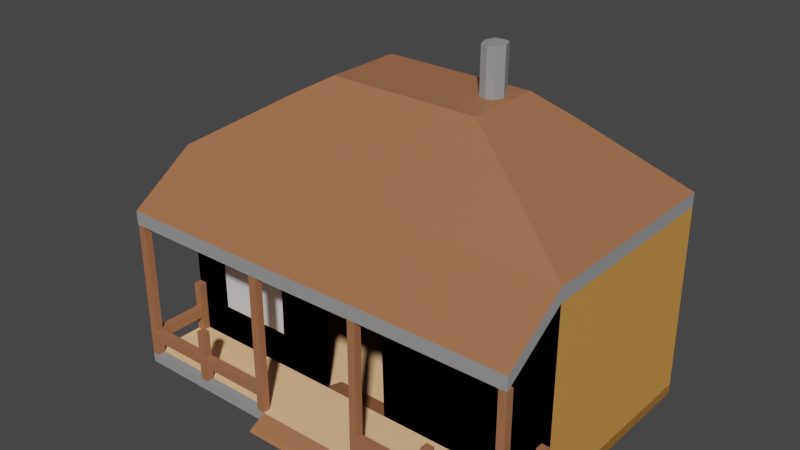 # Source: House1.blend  (saved by Blender 2.82.7; exported with 4.5.12 LTS)
import bpy
from mathutils import Matrix  # noqa: F401  (used for matrix-valued properties, if any)

bpy.ops.wm.read_factory_settings(use_empty=True)
scene = bpy.context.scene
scene.name = 'Scene'

# ---- collections
col_collection = bpy.data.collections.new('Collection'); scene.collection.children.link(col_collection)

# ---- materials (node trees are filled in below, after node groups)
mat_material_001 = bpy.data.materials.new('Material.001')
mat_material_001.use_transparent_shadow = False
mat_material_001.diffuse_color = (0.3185, 0.3185, 0.3185, 1.0)
mat_material_002 = bpy.data.materials.new('Material.002')
mat_material_002.use_transparent_shadow = False
mat_material_002.diffuse_color = (0.6584, 0.4005, 0.2823, 1.0)
mat_material_003 = bpy.data.materials.new('Material.003')
mat_material_003.use_transparent_shadow = False
mat_material_003.diffuse_color = (0.3185, 0.3185, 0.3185, 1.0)
mat_material_004 = bpy.data.materials.new('Material.004')
mat_material_004.use_transparent_shadow = False
mat_material_004.diffuse_color = (1.0, 0.6038, 0.3185, 1.0)
mat_material_005 = bpy.data.materials.new('Material.005')
mat_material_005.use_transparent_shadow = False
mat_material_005.diffuse_color = (0.3663, 0.15, 0.07227, 1.0)
mat_material_006 = bpy.data.materials.new('Material.006')
mat_material_006.diffuse_color = (1.0, 1.0, 1.0, 0.3143)

# ---- material node trees
mat_material_001.use_nodes = True; mat_material_001.node_tree.nodes.clear()
_N = mat_material_001.node_tree.nodes; _L = mat_material_001.node_tree.links
n0 = _N.new('ShaderNodeOutputMaterial'); n0.name = 'Material Output'; n0.location = (300, 300)
n1 = _N.new('ShaderNodeBsdfPrincipled'); n1.name = 'Principled BSDF'; n1.location = (10, 300)
n1.distribution = 'GGX'
n1.subsurface_method = 'BURLEY'
n1.inputs[0].default_value = (0.3185, 0.3185, 0.3185, 1.0)
n1.inputs[3].default_value = 1.45
n1.inputs[27].default_value = (0.0, 0.0, 0.0, 1.0)
n1.inputs[28].default_value = 1.0
_L.new(n1.outputs[0], n0.inputs[0])
n0.is_active_output = True
mat_material_002.use_nodes = True; mat_material_002.node_tree.nodes.clear()
_N = mat_material_002.node_tree.nodes; _L = mat_material_002.node_tree.links
n0 = _N.new('ShaderNodeOutputMaterial'); n0.name = 'Material Output'; n0.location = (300, 300)
n1 = _N.new('ShaderNodeBsdfPrincipled'); n1.name = 'Principled BSDF'; n1.location = (10, 300)
n1.distribution = 'GGX'
n1.subsurface_method = 'BURLEY'
n1.inputs[0].default_value = (0.6584, 0.3095, 0.06663, 1.0)
n1.inputs[3].default_value = 1.45
n1.inputs[27].default_value = (0.0, 0.0, 0.0, 1.0)
n1.inputs[28].default_value = 1.0
_L.new(n1.outputs[0], n0.inputs[0])
n0.is_active_output = True
mat_material_003.use_nodes = True; mat_material_003.node_tree.nodes.clear()
_N = mat_material_003.node_tree.nodes; _L = mat_material_003.node_tree.links
n0 = _N.new('ShaderNodeOutputMaterial'); n0.name = 'Material Output'; n0.location = (300, 300)
n1 = _N.new('ShaderNodeBsdfPrincipled'); n1.name = 'Principled BSDF'; n1.location = (10, 300)
n1.distribution = 'GGX'
n1.subsurface_method = 'BURLEY'
n1.inputs[0].default_value = (0.3185, 0.3185, 0.3185, 1.0)
n1.inputs[3].default_value = 1.45
n1.inputs[27].default_value = (0.0, 0.0, 0.0, 1.0)
n1.inputs[28].default_value = 1.0
_L.new(n1.outputs[0], n0.inputs[0])
n0.is_active_output = True
mat_material_004.use_nodes = True; mat_material_004.node_tree.nodes.clear()
_N = mat_material_004.node_tree.nodes; _L = mat_material_004.node_tree.links
n0 = _N.new('ShaderNodeOutputMaterial'); n0.name = 'Material Output'; n0.location = (300, 300)
n1 = _N.new('ShaderNodeBsdfPrincipled'); n1.name = 'Principled BSDF'; n1.location = (10, 300)
n1.distribution = 'GGX'
n1.subsurface_method = 'BURLEY'
n1.inputs[0].default_value = (1.0, 0.6038, 0.3185, 1.0)
n1.inputs[3].default_value = 1.45
n1.inputs[27].default_value = (0.0, 0.0, 0.0, 1.0)
n1.inputs[28].default_value = 1.0
_L.new(n1.outputs[0], n0.inputs[0])
n0.is_active_output = True
mat_material_005.use_nodes = True; mat_material_005.node_tree.nodes.clear()
_N = mat_material_005.node_tree.nodes; _L = mat_material_005.node_tree.links
n0 = _N.new('ShaderNodeOutputMaterial'); n0.name = 'Material Output'; n0.location = (300, 300)
n1 = _N.new('ShaderNodeBsdfPrincipled'); n1.name = 'Principled BSDF'; n1.location = (10, 300)
n1.distribution = 'GGX'
n1.subsurface_method = 'BURLEY'
n1.inputs[0].default_value = (0.3663, 0.15, 0.07227, 1.0)
n1.inputs[3].default_value = 1.45
n1.inputs[27].default_value = (0.0, 0.0, 0.0, 1.0)
n1.inputs[28].default_value = 1.0
_L.new(n1.outputs[0], n0.inputs[0])
n0.is_active_output = True
mat_material_006.use_nodes = True; mat_material_006.node_tree.nodes.clear()
_N = mat_material_006.node_tree.nodes; _L = mat_material_006.node_tree.links
n0 = _N.new('ShaderNodeBsdfPrincipled'); n0.name = 'Principled BSDF'; n0.location = (-208, 227)
n0.distribution = 'GGX'
n0.subsurface_method = 'BURLEY'
n0.inputs[3].default_value = 1.45
n0.inputs[27].default_value = (0.0, 0.0, 0.0, 1.0)
n0.inputs[28].default_value = 1.0
n1 = _N.new('ShaderNodeBsdfTranslucent'); n1.name = 'Translucent BSDF'; n1.location = (148, 0)
n2 = _N.new('ShaderNodeMixShader'); n2.name = 'Mix Shader'; n2.location = (366, 104)
n2.inputs[0].default_value = 0.075
n3 = _N.new('ShaderNodeOutputMaterial'); n3.name = 'Material Output'; n3.location = (489, 263)
_L.new(n1.outputs[0], n2.inputs[2])
_L.new(n0.outputs[0], n2.inputs[1])
_L.new(n2.outputs[0], n3.inputs[0])
n3.is_active_output = True

# ---- world
world_world = bpy.data.worlds.new('World'); scene.world = world_world
world_world.use_nodes = True; world_world.node_tree.nodes.clear()
_N = world_world.node_tree.nodes; _L = world_world.node_tree.links
n0 = _N.new('ShaderNodeOutputWorld'); n0.name = 'World Output'; n0.location = (300, 300)
n1 = _N.new('ShaderNodeBackground'); n1.name = 'Background'; n1.location = (10, 300)
n1.inputs[0].default_value = (0.05088, 0.05088, 0.05088, 1.0)
_L.new(n1.outputs[0], n0.inputs[0])
n0.is_active_output = True
world_world.color = (0.05088, 0.05088, 0.05088)
world_world.use_sun_shadow = False
world_world.sun_shadow_jitter_overblur = 0.0

# ---- meshes
me_cube_003 = bpy.data.meshes.new('Cube.003')
me_cube_003.from_pydata([(-2.172, -0.1043, -0.4537), (-2.172, -0.1043, 1.546), (-2.172, 1.896, -0.4537), (-2.172, 1.896, 1.546), (1.778, -0.1043, -0.4537), (1.776, -0.1043, 1.549), (1.786, 1.897, -0.4555), (1.778, 1.896, 1.546), (-0.6975, 1.896, -0.4537), (-0.6975, 1.896, 1.546), (-0.5902, -0.1043, -0.4537), (-0.6975, -0.1043, 1.546), (-2.172, -0.1043, 0.7713), (-2.172, 1.896, 0.7713), (1.778, 1.896, 0.7713), (1.778, -0.1043, 0.7713), (-0.5006, -0.1043, 0.7713), (0.3025, 1.896, 1.546), (0.1894, -0.1043, -0.4537), (0.3112, 1.897, -0.4555), (0.3025, -0.1043, 1.547), (0.1005, -0.1043, 0.7713), (-2.172, 1.896, -0.3537), (1.786, 1.897, -0.3555), (1.778, -0.1043, -0.3537), (-0.5249, -0.1043, -0.3537), (-0.6975, 1.896, -0.3537), (-2.172, -0.1043, -0.3537), (0.3112, 1.897, -0.3555), (0.1303, -0.1043, -0.3537), (1.778, -0.7293, -0.3537), (1.778, -0.7293, -0.4537), (0.3025, -0.7293, -0.4537), (-2.172, -0.7293, -0.4537), (-0.6975, -0.7293, -0.4537), (-0.6975, -0.7293, -0.3537), (0.3025, -0.7293, -0.3537), (-2.172, -0.7293, -0.3537), (-2.172, -0.4293, -0.3537), (-1.422, -0.1043, -0.3537), (-1.422, -0.7293, -0.3537), (-0.6975, -0.4293, -0.3537), (1.028, -0.1043, -0.3537), (1.028, -0.7293, -0.3537), (0.3025, -0.4293, -0.3537), (1.778, -0.4293, -0.3537), (0.3775, -0.7293, 0.9969), (-0.6975, -0.8793, -0.4287), (-0.6975, -0.9043, -0.4537), (0.3025, -0.9043, -0.4537), (0.3025, -0.8793, -0.4287), (0.3775, -0.7293, -0.3537), (1.778, -0.1793, -0.3537), (1.703, -0.1043, -0.3537), (1.703, -0.7293, -0.3537), (0.3025, -0.6543, -0.3537), (1.778, -0.6543, -0.3537), (1.028, -0.6543, -0.3537), (0.3025, -0.7293, 0.9969), (1.103, -0.6543, -0.3537), (1.103, -0.7293, -0.3537), (1.703, -0.1793, -0.3537), (1.703, -0.6543, -0.3537), (0.3775, -0.6543, -0.3537), (1.778, -0.1793, 0.15), (1.778, -0.1043, 0.15), (1.103, -0.7293, 0.1488), (1.028, -0.7293, 0.1488), (1.028, -0.6543, 0.1488), (1.703, -0.1043, 0.15), (1.778, -0.7293, 0.9983), (1.703, -0.7293, 0.9983), (0.3025, -0.6543, 0.9969), (1.778, -0.6543, 0.9983), (1.103, -0.6543, 0.1488), (1.703, -0.1793, 0.15), (1.703, -0.6543, 0.9983), (0.3775, -0.6543, 0.9969), (0.3025, -0.7293, -0.1008), (0.3025, -0.6543, -0.1008), (0.3775, -0.7293, -0.1008), (0.3775, -0.6543, -0.1008), (0.3025, -0.6543, -0.2003), (0.3025, -0.7293, -0.2003), (0.3775, -0.7293, -0.2003), (0.3775, -0.6543, -0.2003), (1.103, -0.7293, -0.09997), (1.028, -0.7293, -0.09997), (1.103, -0.6543, -0.09997), (1.028, -0.6543, -0.09997), (1.028, -0.7293, -0.1998), (1.103, -0.7293, -0.1998), (1.103, -0.6543, -0.1998), (1.028, -0.6543, -0.1998), (1.778, -0.1043, -0.1004), (1.778, -0.1793, -0.1004), (1.703, -0.1793, -0.1004), (1.703, -0.1043, -0.1004), (1.778, -0.1793, -0.2002), (1.703, -0.1043, -0.2002), (1.778, -0.1043, -0.2002), (1.703, -0.1793, -0.2002), (1.778, -0.6543, 0.3223), (1.778, -0.7293, 0.3223), (1.703, -0.7293, 0.3223), (1.703, -0.6543, 0.3223), (1.778, -0.7293, -0.1006), (1.703, -0.6543, -0.1006), (1.778, -0.6543, -0.1006), (1.703, -0.7293, -0.1006), (1.778, -0.7293, -0.2002), (1.703, -0.6543, -0.2002), (1.778, -0.6543, -0.2002), (1.703, -0.7293, -0.2002), (1.703, -0.7293, -0.2003), (1.703, -0.7293, -0.1008), (1.703, -0.6543, -0.2003), (1.703, -0.6543, -0.1008), (1.703, -0.7283, -0.2002), (1.703, -0.7283, -0.1004), (1.778, -0.7283, -0.1004), (1.778, -0.7283, -0.2002), (-2.172, -0.1043, 1.411), (-2.172, 1.896, 1.411), (1.778, 1.896, 1.411), (1.778, -0.1043, 1.413), (-0.6975, -0.1043, 1.411), (-0.6975, 1.896, 1.411), (0.3025, -0.1043, 1.411), (0.3025, 1.896, 1.411), (1.778, -0.7315, 1.135), (0.3025, -0.7315, 1.133), (1.778, -0.7315, 0.9996), (0.3025, -0.7315, 0.9974), (-1.293, 0.3417, 2.101), (-1.293, 1.451, 2.101), (0.07934, 1.451, 2.101), (0.8974, 1.451, 2.101), (0.8957, 0.3417, 2.103), (-0.4753, 0.3417, 2.101), (-0.4753, 1.451, 2.101), (0.07934, 0.3417, 2.101), (-0.9366, 0.523, 2.309), (-0.9366, 1.271, 2.309), (-0.01143, 1.271, 2.309), (0.54, 1.271, 2.309), (0.54, 0.523, 2.31), (-0.3852, 0.523, 2.309), (-0.3852, 1.271, 2.309), (-0.01143, 0.523, 2.31), (-2.172, -0.7365, 0.9895), (-2.172, -0.7365, 1.125), (-0.6975, -0.7365, 1.125), (0.3025, -0.7365, 1.134), (-0.6975, -0.7365, 0.9895), (0.3025, -0.7365, 0.9985), (-2.172, -0.1794, -0.3537), (-2.096, -0.1043, -0.3537), (-2.096, -0.7293, -0.3537), (-0.6975, -0.6579, -0.3537), (-2.172, -0.6579, -0.3537), (-0.7759, -0.7293, -0.3537), (-1.422, -0.6579, -0.3537), (-0.7759, -0.6579, 0.9895), (-0.6975, -0.6579, 0.9895), (-2.096, -0.1794, -0.3537), (-0.7759, -0.6579, -0.3537), (-2.096, -0.6579, -0.3537), (-0.6975, -0.7293, 0.9895), (-1.528, -0.1043, -0.3537), (-1.502, -0.7293, -0.3537), (-0.7759, -0.7293, 0.9895), (-1.502, -0.6579, -0.3537), (-1.422, -0.6579, 0.1498), (-1.422, -0.7293, 0.1498), (-1.502, -0.6579, 0.1498), (-1.502, -0.7293, 0.1498), (-2.096, -0.7293, 0.9895), (-2.172, -0.7293, 0.9895), (-2.172, -0.6579, 0.9895), (-2.096, -0.6579, 0.9895), (-2.172, -0.1794, 0.1481), (-2.172, -0.1043, 0.1481), (-2.096, -0.1043, 0.1481), (-2.096, -0.1794, 0.1481), (0.3027, -0.7293, -0.2003), (0.3027, -0.7293, -0.1008), (0.3027, -0.6543, -0.1008), (0.3027, -0.6543, -0.2003), (-0.6975, -0.7293, -0.1016), (-0.7759, -0.6579, -0.1016), (-0.7759, -0.7293, -0.1016), (-0.6975, -0.6579, -0.1016), (-0.7759, -0.7293, -0.1995), (-0.6975, -0.6579, -0.1995), (-0.6975, -0.7293, -0.1995), (-0.7759, -0.6579, -0.1995), (-2.096, -0.6579, -0.1995), (-2.096, -0.6579, -0.1016), (-2.096, -0.7293, -0.1016), (-2.096, -0.7293, -0.1995), (-1.422, -0.6579, -0.1017), (-1.422, -0.7293, -0.1017), (-1.502, -0.6579, -0.1017), (-1.502, -0.7293, -0.1017), (-1.422, -0.7293, -0.1996), (-1.422, -0.6579, -0.1996), (-1.502, -0.6579, -0.1996), (-1.502, -0.7293, -0.1996), (-2.096, -0.7293, -0.1015), (-2.172, -0.7293, -0.1015), (-2.172, -0.6579, -0.1015), (-2.096, -0.6579, -0.1015), (-2.172, -0.7293, -0.1995), (-2.096, -0.6579, -0.1996), (-2.096, -0.7293, -0.1995), (-2.172, -0.6579, -0.1996), (-2.172, -0.1043, -0.1003), (-2.096, -0.1043, -0.1003), (-2.172, -0.1794, -0.1025), (-2.096, -0.1794, -0.1025), (-2.096, -0.1043, -0.2003), (-2.172, -0.1043, -0.2003), (-2.172, -0.1794, -0.2003), (-2.096, -0.1794, -0.2003), (-2.172, -0.7307, -0.199), (-2.172, -0.7307, -0.1012), (-2.096, -0.7307, -0.199), (-2.096, -0.7307, -0.1012), (0.2991, 1.086, 2.311), (0.4399, 1.086, 2.311), (0.4399, 0.8947, 2.312), (0.2991, 0.8947, 2.312), (0.3695, 1.102, 2.311), (0.4736, 0.9901, 2.311), (0.3695, 0.8784, 2.312), (0.2653, 0.9901, 2.311), (0.3695, 1.102, 2.311), (0.4399, 1.086, 2.311), (0.4736, 0.9901, 2.311), (0.4399, 0.8947, 2.312), (0.3695, 0.8784, 2.312), (0.2991, 0.8947, 2.312), (0.2653, 0.9901, 2.311), (0.2991, 1.086, 2.311), (0.3691, 1.104, 2.751), (0.4395, 1.088, 2.751), (0.4733, 0.9923, 2.752), (0.4395, 0.8969, 2.752), (0.3691, 0.8807, 2.752), (0.2987, 0.8969, 2.752), (0.265, 0.9923, 2.751), (0.2987, 1.088, 2.751), (0.2651, 0.9911, 2.509), (0.2989, 1.087, 2.509), (0.4397, 1.087, 2.509), (0.4735, 0.9911, 2.509), (0.2989, 0.8957, 2.51), (0.4397, 0.8957, 2.51), (0.3693, 0.8794, 2.51), (0.3693, 1.103, 2.509), (0.299, 1.086, 2.357), (0.4736, 0.9903, 2.357), (0.4398, 0.8949, 2.358), (0.3694, 0.8787, 2.358), (0.3694, 1.102, 2.357), (0.2653, 0.9903, 2.357), (0.4398, 1.086, 2.357), (0.299, 0.8949, 2.358), (-2.172, -0.1043, -0.3537), (-2.172, -0.1043, 0.7713), (-2.172, 1.896, 1.411), (-2.172, 1.896, 0.7713), (-2.172, 1.896, -0.3537), (-2.172, -0.1043, 1.411), (-0.5544, -0.1043, -0.3566), (0.1522, -0.1043, -0.3566), (-0.577, 0.1184, -0.4364), (0.1811, 0.1184, -0.4364), (-0.5686, 0.1184, -0.4283), (0.1758, 0.1184, -0.4283), (-1.798, -0.1043, -0.008252), (-1.798, -0.1043, 0.5115), (-1.063, -0.1043, 0.8069), (-1.058, -0.1043, 0.5115), (-1.058, -0.1043, -0.008252), (-1.763, -0.1043, -0.008252), (-1.451, -0.1043, -0.008252), (-1.798, -0.1043, 0.8069), (-1.5, -0.1043, -0.008252), (-1.067, -0.1043, 0.8127), (-1.055, -0.1043, 0.5164), (-1.061, -0.1043, -0.004998), (-1.763, -0.1043, -0.004998), (-1.798, -0.1043, -0.004998), (-1.45, -0.1043, -0.004998), (-1.798, -0.1043, 0.8127), (-1.499, -0.1043, -0.004998), (-1.798, -0.1043, -0.004998), (-1.798, -0.1043, 0.5164), (-1.798, -0.1043, 0.8127)], [], [(274, 1, 3, 271), (129, 17, 7, 124), (124, 7, 5, 125), (128, 20, 153, 155), (11, 20, 141, 139), (5, 7, 137, 138), (1, 274, 150, 151), (271, 3, 9, 127), (124, 129, 127, 271, 22, 13, 123, 273, 26, 28, 23, 14), (23, 14, 124, 125, 15, 24), (273, 272, 271, 127, 129, 124, 14, 23, 28, 26), (128, 125, 132, 133), (17, 9, 140, 136), (128, 125, 15, 65, 94, 100, 24, 53, 42, 29, 21), (127, 9, 17, 129), (0, 10, 34, 33), (0, 269, 273, 2), (6, 23, 24, 4), (29, 25, 41, 159, 35, 36, 55, 44), (269, 0, 33, 37, 160, 38, 156), (31, 30, 54, 60, 43, 51, 36, 32), (34, 35, 161, 40, 170, 158, 37, 33), (36, 35, 47, 50), (18, 4, 31, 32), (95, 94, 65, 64), (210, 209, 177, 178), (10, 18, 32, 34), (4, 24, 52, 45, 56, 30, 31), (166, 162, 40, 161), (190, 191, 171, 163), (80, 81, 77, 46), (96, 95, 64, 75), (103, 102, 73, 70), (49, 50, 47, 48), (32, 36, 50, 49), (35, 34, 48, 47), (34, 32, 49, 48), (73, 76, 71, 70), (53, 42, 29, 44, 55, 63, 57, 59, 62, 56, 45, 52, 61), (78, 80, 46, 58), (97, 96, 75, 69), (79, 78, 58, 72), (81, 79, 72, 77), (74, 68, 67, 66), (57, 63, 51, 43), (65, 69, 75, 64), (62, 59, 60, 54), (77, 72, 58, 46), (87, 86, 66, 67), (105, 104, 71, 76), (86, 88, 74, 66), (88, 89, 68, 74), (94, 97, 69, 65), (102, 105, 76, 73), (89, 87, 67, 68), (104, 103, 70, 71), (85, 82, 79, 81), (83, 78, 186, 185), (83, 84, 80, 78), (81, 80, 115, 117), (51, 63, 85, 84), (36, 51, 84, 83), (55, 36, 83, 82), (63, 55, 82, 85), (43, 60, 91, 90), (60, 59, 92, 91), (59, 57, 93, 92), (57, 43, 90, 93), (100, 99, 97, 94), (99, 101, 96, 97), (98, 95, 120, 121), (98, 100, 94, 95), (52, 24, 100, 98), (61, 52, 98, 101), (53, 61, 101, 99), (24, 53, 99, 100), (109, 106, 103, 104), (108, 107, 105, 102), (107, 109, 104, 105), (106, 108, 102, 103), (80, 84, 114, 115), (84, 85, 116, 114), (85, 81, 117, 116), (114, 116, 117, 115), (54, 30, 110, 113), (56, 62, 111, 112), (62, 54, 113, 111), (30, 56, 112, 110), (118, 121, 120, 119), (95, 96, 119, 120), (96, 101, 118, 119), (101, 98, 121, 118), (21, 128, 126, 16), (19, 8, 2, 0, 10, 18, 4, 6), (22, 123, 122, 12, 27), (132, 130, 131, 133), (5, 20, 131, 130), (125, 5, 130, 132), (20, 128, 133, 131), (136, 140, 148, 144), (135, 134, 142, 143), (138, 137, 145, 146), (20, 5, 138, 141), (9, 3, 135, 140), (3, 1, 134, 135), (1, 11, 139, 134), (7, 17, 136, 137), (148, 143, 142, 147), (144, 148, 147, 149), (145, 144, 229, 233, 230), (139, 141, 149, 147), (134, 139, 147, 142), (137, 136, 144, 145), (141, 138, 146, 149), (140, 135, 143, 148), (154, 152, 151, 150), (155, 153, 152, 154), (126, 128, 155, 154), (20, 11, 152, 153), (11, 1, 151, 152), (274, 126, 154, 150), (218, 217, 182, 183), (189, 192, 164, 168), (191, 189, 168, 171), (164, 163, 171, 168), (172, 167, 158, 170), (202, 201, 173, 174), (192, 190, 163, 164), (165, 156, 38, 160, 167, 172, 162, 166, 159, 41, 25, 39, 169, 157), (173, 175, 176, 174), (201, 203, 175, 173), (203, 204, 176, 175), (204, 202, 174, 176), (180, 179, 178, 177), (212, 211, 179, 180), (211, 210, 178, 179), (209, 212, 180, 177), (183, 182, 181, 184), (217, 219, 181, 182), (219, 220, 184, 181), (220, 218, 183, 184), (188, 185, 186, 187), (78, 79, 187, 186), (82, 83, 185, 188), (79, 82, 188, 187), (194, 196, 190, 192), (193, 195, 189, 191), (195, 194, 192, 189), (190, 196, 197, 198), (166, 161, 193, 196), (35, 159, 194, 195), (161, 35, 195, 193), (159, 166, 196, 194), (197, 200, 199, 198), (196, 193, 200, 197), (193, 191, 199, 200), (191, 190, 198, 199), (40, 162, 206, 205), (162, 172, 207, 206), (172, 170, 208, 207), (170, 40, 205, 208), (37, 158, 215, 213), (167, 160, 216, 214), (160, 37, 213, 216), (158, 167, 214, 215), (224, 221, 218, 220), (220, 219, 226, 228), (222, 223, 219, 217), (221, 222, 217, 218), (157, 269, 222, 221), (269, 156, 223, 222), (156, 165, 224, 223), (165, 157, 221, 224), (225, 227, 228, 226), (224, 220, 228, 227), (223, 224, 227, 225), (219, 223, 225, 226), (149, 146, 231, 235, 232), (146, 145, 230, 234, 231), (144, 149, 232, 236, 229), (233, 229, 244, 237), (254, 253, 251, 252), (232, 235, 241, 242), (229, 236, 243, 244), (230, 233, 237, 238), (234, 230, 238, 239), (236, 232, 242, 243), (231, 234, 239, 240), (235, 231, 240, 241), (256, 255, 246, 247), (253, 257, 250, 251), (258, 256, 247, 248), (259, 258, 248, 249), (260, 254, 252, 245), (257, 259, 249, 250), (255, 260, 245, 246), (267, 265, 260, 255), (268, 264, 259, 257), (265, 261, 254, 260), (264, 263, 258, 259), (263, 262, 256, 258), (266, 268, 257, 253), (262, 267, 255, 256), (261, 266, 253, 254), (244, 243, 266, 261), (239, 238, 267, 262), (243, 242, 268, 266), (240, 239, 262, 263), (241, 240, 263, 264), (237, 244, 261, 265), (242, 241, 264, 268), (238, 237, 265, 267), (244, 243, 242, 241, 240, 239, 238, 237), (12, 27, 269, 270), (13, 123, 271, 272), (22, 13, 272, 273), (27, 22, 273, 269), (122, 12, 270, 274), (123, 122, 274, 271), (27, 12, 122, 123, 13, 22), (271, 122, 123, 274, 126, 128, 125, 124, 129, 127), (18, 10, 0, 269, 157, 169, 39, 25, 29, 42, 53, 4), (2, 273, 27, 22, 269, 0), (53, 24, 4), (26, 273, 2, 8, 19, 6, 23, 28), (245, 252, 251, 250, 249, 248, 247, 246), (24, 15, 125, 128, 21, 29, 42, 53), (6, 19, 28, 23), (19, 8, 26, 28), (26, 8, 2, 273), (124, 23, 6, 4, 53, 24, 100, 94, 65, 15, 125), (271, 123, 274, 126, 128, 125, 124, 129, 127), (275, 276, 29, 25), (276, 280, 279, 275), (277, 278, 280, 279), (275, 279, 277, 10), (10, 18, 278, 277), (18, 278, 280, 276), (270, 269, 281, 282, 288, 283, 284, 285, 287, 289, 286, 157, 169, 39, 25, 16, 126, 274), (269, 157, 286, 281), (269, 27, 298, 294), (122, 274, 296, 300), (274, 126, 16, 25, 39, 169, 157, 269, 294, 293, 297, 295, 292, 291, 290, 296), (27, 12, 122, 300, 299, 298), (139, 141, 138, 137, 136, 140, 135, 134)])
me_cube_003.polygons.foreach_set('material_index', [0, 0, 0, 4, 4, 4, 2, 0, 1, 1, 1, 4, 4, 1, 0, 0, 0, 2, 3, 2, 2, 2, 4, 0, 4, 4, 0, 2, 0, 4, 4, 4, 4, 4, 4, 4, 0, 4, 3, 4, 4, 4, 4, 4, 0, 4, 0, 4, 4, 4, 4, 4, 0, 4, 4, 4, 4, 0, 4, 4, 4, 4, 4, 4, 4, 4, 4, 4, 0, 4, 4, 4, 4, 4, 4, 0, 4, 4, 4, 4, 4, 4, 4, 4, 4, 4, 4, 4, 4, 4, 4, 4, 1, 3, 1, 0, 4, 2, 4, 4, 4, 4, 4, 4, 4, 4, 4, 4, 4, 4, 4, 4, 4, 4, 4, 0, 0, 4, 4, 4, 4, 0, 4, 4, 4, 0, 4, 4, 3, 4, 4, 4, 4, 4, 4, 4, 4, 4, 4, 4, 4, 4, 4, 4, 4, 4, 4, 4, 4, 4, 4, 4, 4, 4, 4, 4, 4, 4, 4, 4, 4, 4, 4, 4, 4, 4, 4, 4, 0, 0, 4, 4, 4, 4, 4, 4, 4, 4, 4, 4, 0, 0, 0, 0, 0, 0, 0, 0, 0, 0, 0, 0, 0, 0, 0, 0, 0, 0, 0, 0, 0, 0, 0, 0, 0, 0, 0, 0, 0, 0, 0, 0, 0, 0, 0, 0, 0, 0, 0, 1, 0, 1, 1, 0, 1, 0, 1, 2, 2, 2, 1, 0, 0, 4, 4, 4, 0, 4, 1, 1, 0, 0, 1, 1, 4])
_uv = me_cube_003.uv_layers.new(name='UVMap')
_uv.uv.foreach_set('vector', [0.6083, 0.0, 0.625, 0.0, 0.625, 0.25, 0.6083, 0.25, 0.6083, 0.4033, 0.625, 0.4033, 0.625, 0.5, 0.6083, 0.5, 0.6083, 0.5, 0.625, 0.5, 0.625, 0.75, 0.6083, 0.75, 0.6083, 0.8467, 0.625, 0.8467, 0.625, 0.8467, 0.6083, 0.8467, 0.625, 0.9113, 0.625, 0.8467, 0.625, 0.8467, 0.625, 0.9113, 0.625, 0.75, 0.625, 0.5, 0.625, 0.5, 0.625, 0.75, 0.625, 0.0, 0.6083, 0.0, 0.6083, 0.0, 0.625, 0.0, 0.6083, 0.25, 0.625, 0.25, 0.625, 0.3387, 0.6083, 0.3387, 0.0, 0.0, 0.0, 0.0, 0.0, 0.0, 0.0, 0.0, 0.0, 0.0, 0.0, 0.0, 0.0, 0.0, 0.0, 0.0, 0.0, 0.0, 0.0, 0.0, 0.0, 0.0, 0.0, 0.0, 0.3874, 0.5, 0.5296, 0.5, 0.6083, 0.5, 0.6083, 0.75, 0.5296, 0.75, 0.3874, 0.75, 0.3874, 0.25, 0.5296, 0.25, 0.6083, 0.25, 0.6083, 0.3387, 0.6083, 0.4033, 0.6083, 0.5, 0.5296, 0.5, 0.3874, 0.5, 0.3874, 0.4033, 0.3874, 0.3387, 0.6083, 0.8467, 0.6083, 0.75, 0.6083, 0.75, 0.6083, 0.8467, 0.625, 0.4033, 0.625, 0.3387, 0.625, 0.3387, 0.625, 0.4033, 0.0, 0.0, 0.0, 0.0, 0.0, 0.0, 0.0, 0.0, 0.0, 0.0, 0.0, 0.0, 0.0, 0.0, 0.0, 0.0, 0.0, 0.0, 0.0, 0.0, 0.0, 0.0, 0.6083, 0.3387, 0.625, 0.3387, 0.625, 0.4033, 0.6083, 0.4033, 0.125, 0.75, 0.2137, 0.75, 0.2137, 0.75, 0.125, 0.75, 0.375, 0.0, 0.3874, 0.0, 0.3874, 0.25, 0.375, 0.25, 0.375, 0.5, 0.0, 0.0, 0.3874, 0.75, 0.375, 0.75, 0.3874, 0.8467, 0.3874, 0.9113, 0.3874, 0.9113, 0.3874, 0.9113, 0.3874, 0.9113, 0.3874, 0.8467, 0.3874, 0.8467, 0.3874, 0.8467, 0.3874, 0.0, 0.375, 0.0, 0.375, 0.0, 0.3874, 0.0, 0.3874, 0.0, 0.3874, 0.0, 0.3874, 0.0, 0.375, 0.75, 0.3874, 0.75, 0.3874, 0.7742, 0.3874, 0.7904, 0.3874, 0.7983, 0.3874, 0.8225, 0.3874, 0.8467, 0.375, 0.8467, 0.375, 0.9113, 0.3874, 0.9113, 0.3874, 0.9335, 0.3874, 0.9556, 0.3874, 0.9592, 0.3874, 0.9778, 0.3874, 1.0, 0.375, 1.0, 0.3874, 0.8467, 0.3874, 0.9113, 0.3874, 0.9113, 0.3874, 0.8467, 0.2783, 0.75, 0.375, 0.75, 0.375, 0.75, 0.2783, 0.75, 0.3874, 0.75, 0.3874, 0.75, 0.3874, 0.75, 0.3874, 0.75, 0.3874, 1.0, 0.3874, 0.9778, 0.3874, 0.9778, 0.3874, 1.0, 0.2137, 0.75, 0.2783, 0.75, 0.2783, 0.75, 0.2137, 0.75, 0.375, 0.75, 0.3874, 0.75, 0.3874, 0.75, 0.3874, 0.75, 0.3874, 0.75, 0.3874, 0.75, 0.375, 0.75, 0.3874, 0.9335, 0.3874, 0.9556, 0.3874, 0.9556, 0.3874, 0.9335, 0.3874, 0.9335, 0.3874, 0.9335, 0.3874, 0.9335, 0.3874, 0.9335, 0.3874, 0.8225, 0.3874, 0.8225, 0.3874, 0.8225, 0.3874, 0.8225, 0.3874, 0.7742, 0.3874, 0.75, 0.3874, 0.75, 0.3874, 0.7742, 0.3874, 0.75, 0.3874, 0.75, 0.3874, 0.75, 0.3874, 0.75, 0.375, 0.8467, 0.3874, 0.8467, 0.3874, 0.9113, 0.375, 0.9113, 0.375, 0.8467, 0.3874, 0.8467, 0.3874, 0.8467, 0.375, 0.8467, 0.3874, 0.9113, 0.375, 0.9113, 0.375, 0.9113, 0.3874, 0.9113, 0.2137, 0.75, 0.2783, 0.75, 0.2783, 0.75, 0.2137, 0.75, 0.3874, 0.75, 0.3874, 0.7742, 0.3874, 0.7742, 0.3874, 0.75, 0.3874, 0.7742, 0.3874, 0.7983, 0.3874, 0.8467, 0.3874, 0.8467, 0.3874, 0.8467, 0.3874, 0.8225, 0.3874, 0.7983, 0.3874, 0.7904, 0.3874, 0.7742, 0.3874, 0.75, 0.3874, 0.75, 0.3874, 0.75, 0.3874, 0.7742, 0.3874, 0.8467, 0.3874, 0.8225, 0.3874, 0.8225, 0.3874, 0.8467, 0.3874, 0.7742, 0.3874, 0.7742, 0.3874, 0.7742, 0.3874, 0.7742, 0.3874, 0.8467, 0.3874, 0.8467, 0.3874, 0.8467, 0.3874, 0.8467, 0.3874, 0.8225, 0.3874, 0.8467, 0.3874, 0.8467, 0.3874, 0.8225, 0.3874, 0.7904, 0.3874, 0.7983, 0.3874, 0.7983, 0.3874, 0.7904, 0.3874, 0.7983, 0.3874, 0.8225, 0.3874, 0.8225, 0.3874, 0.7983, 0.3874, 0.75, 0.3874, 0.7742, 0.3874, 0.7742, 0.3874, 0.75, 0.3874, 0.7742, 0.3874, 0.7904, 0.3874, 0.7904, 0.3874, 0.7742, 0.3874, 0.8225, 0.3874, 0.8467, 0.3874, 0.8467, 0.3874, 0.8225, 0.3874, 0.7983, 0.3874, 0.7904, 0.3874, 0.7904, 0.3874, 0.7983, 0.3874, 0.7742, 0.3874, 0.7742, 0.3874, 0.7742, 0.3874, 0.7742, 0.3874, 0.7904, 0.3874, 0.7904, 0.3874, 0.7904, 0.3874, 0.7904, 0.3874, 0.7904, 0.3874, 0.7983, 0.3874, 0.7983, 0.3874, 0.7904, 0.3874, 0.75, 0.3874, 0.7742, 0.3874, 0.7742, 0.3874, 0.75, 0.3874, 0.75, 0.3874, 0.7742, 0.3874, 0.7742, 0.3874, 0.75, 0.3874, 0.7983, 0.3874, 0.7983, 0.3874, 0.7983, 0.3874, 0.7983, 0.3874, 0.7742, 0.3874, 0.75, 0.3874, 0.75, 0.3874, 0.7742, 0.3874, 0.8225, 0.3874, 0.8467, 0.3874, 0.8467, 0.3874, 0.8225, 0.3874, 0.8467, 0.3874, 0.8467, 0.3874, 0.8467, 0.3874, 0.8467, 0.3874, 0.8467, 0.3874, 0.8225, 0.3874, 0.8225, 0.3874, 0.8467, 0.3874, 0.8225, 0.3874, 0.8225, 0.3874, 0.8225, 0.3874, 0.8225, 0.3874, 0.8225, 0.3874, 0.8225, 0.3874, 0.8225, 0.3874, 0.8225, 0.3874, 0.8467, 0.3874, 0.8225, 0.3874, 0.8225, 0.3874, 0.8467, 0.3874, 0.8467, 0.3874, 0.8467, 0.3874, 0.8467, 0.3874, 0.8467, 0.3874, 0.8225, 0.3874, 0.8467, 0.3874, 0.8467, 0.3874, 0.8225, 0.3874, 0.7983, 0.3874, 0.7904, 0.3874, 0.7904, 0.3874, 0.7983, 0.3874, 0.7904, 0.3874, 0.7904, 0.3874, 0.7904, 0.3874, 0.7904, 0.3874, 0.7904, 0.3874, 0.7983, 0.3874, 0.7983, 0.3874, 0.7904, 0.3874, 0.7983, 0.3874, 0.7983, 0.3874, 0.7983, 0.3874, 0.7983, 0.3874, 0.75, 0.3874, 0.7742, 0.3874, 0.7742, 0.3874, 0.75, 0.3874, 0.7742, 0.3874, 0.7742, 0.3874, 0.7742, 0.3874, 0.7742, 0.3874, 0.75, 0.3874, 0.75, 0.3874, 0.75, 0.3874, 0.75, 0.3874, 0.75, 0.3874, 0.75, 0.3874, 0.75, 0.3874, 0.75, 0.3874, 0.75, 0.3874, 0.75, 0.3874, 0.75, 0.3874, 0.75, 0.3874, 0.7742, 0.3874, 0.75, 0.3874, 0.75, 0.3874, 0.7742, 0.3874, 0.7742, 0.3874, 0.7742, 0.3874, 0.7742, 0.3874, 0.7742, 0.3874, 0.75, 0.3874, 0.7742, 0.3874, 0.7742, 0.3874, 0.75, 0.3874, 0.7742, 0.3874, 0.75, 0.3874, 0.75, 0.3874, 0.7742, 0.3874, 0.75, 0.3874, 0.7742, 0.3874, 0.7742, 0.3874, 0.75, 0.3874, 0.7742, 0.3874, 0.7742, 0.3874, 0.7742, 0.3874, 0.7742, 0.3874, 0.75, 0.3874, 0.75, 0.3874, 0.75, 0.3874, 0.75, 0.3874, 0.8225, 0.3874, 0.8225, 0.3874, 0.8225, 0.3874, 0.8225, 0.3874, 0.8225, 0.3874, 0.8225, 0.3874, 0.8225, 0.3874, 0.8225, 0.3874, 0.8225, 0.3874, 0.8225, 0.3874, 0.8225, 0.3874, 0.8225, 0.3874, 0.8225, 0.3874, 0.8225, 0.3874, 0.8225, 0.3874, 0.8225, 0.3874, 0.7742, 0.3874, 0.75, 0.3874, 0.75, 0.3874, 0.7742, 0.3874, 0.75, 0.3874, 0.7742, 0.3874, 0.7742, 0.3874, 0.75, 0.3874, 0.7742, 0.3874, 0.7742, 0.3874, 0.7742, 0.3874, 0.7742, 0.3874, 0.75, 0.3874, 0.75, 0.3874, 0.75, 0.3874, 0.75, 0.3874, 0.7742, 0.3874, 0.75, 0.3874, 0.75, 0.3874, 0.7742, 0.3874, 0.75, 0.3874, 0.7742, 0.3874, 0.7742, 0.3874, 0.75, 0.3874, 0.7742, 0.3874, 0.7742, 0.3874, 0.7742, 0.3874, 0.7742, 0.3874, 0.7742, 0.3874, 0.75, 0.3874, 0.75, 0.3874, 0.7742, 0.5296, 0.8467, 0.6083, 0.8467, 0.6083, 0.9113, 0.5296, 0.9113, 0.0, 0.0, 0.0, 0.0, 0.0, 0.0, 0.0, 0.0, 0.0, 0.0, 0.0, 0.0, 0.0, 0.0, 0.0, 0.0, 0.0, 0.0, 0.0, 0.0, 0.0, 0.0, 0.0, 0.0, 0.0, 0.0, 0.6083, 0.75, 0.625, 0.75, 0.625, 0.8467, 0.6083, 0.8467, 0.625, 0.75, 0.7217, 0.75, 0.7217, 0.75, 0.625, 0.75, 0.6083, 0.75, 0.625, 0.75, 0.625, 0.75, 0.6083, 0.75, 0.625, 0.8467, 0.6083, 0.8467, 0.6083, 0.8467, 0.625, 0.8467, 0.625, 0.4033, 0.625, 0.3387, 0.625, 0.3387, 0.625, 0.4033, 0.625, 0.25, 0.625, 0.0, 0.625, 0.0, 0.625, 0.25, 0.625, 0.75, 0.625, 0.5, 0.625, 0.5, 0.625, 0.75, 0.7217, 0.75, 0.625, 0.75, 0.625, 0.75, 0.7217, 0.75, 0.625, 0.3387, 0.625, 0.25, 0.625, 0.25, 0.625, 0.3387, 0.625, 0.25, 0.625, 0.0, 0.625, 0.0, 0.625, 0.25, 0.625, 1.0, 0.625, 0.9113, 0.625, 0.9113, 0.625, 1.0, 0.625, 0.5, 0.625, 0.4033, 0.625, 0.4033, 0.625, 0.5, 0.7863, 0.5, 0.875, 0.5, 0.875, 0.75, 0.7863, 0.75, 0.7217, 0.5, 0.7863, 0.5, 0.7863, 0.75, 0.7217, 0.75, 0.625, 0.5, 0.625, 0.4033, 0.625, 0.4033, 0.625, 0.4517, 0.625, 0.5, 0.625, 0.9113, 0.625, 0.8467, 0.625, 0.8467, 0.625, 0.9113, 0.625, 1.0, 0.625, 0.9113, 0.625, 0.9113, 0.625, 1.0, 0.625, 0.5, 0.625, 0.4033, 0.625, 0.4033, 0.625, 0.5, 0.7217, 0.75, 0.625, 0.75, 0.625, 0.75, 0.7217, 0.75, 0.625, 0.3387, 0.625, 0.25, 0.625, 0.25, 0.625, 0.3387, 0.6083, 0.9113, 0.625, 0.9113, 0.625, 1.0, 0.6083, 1.0, 0.6083, 0.8467, 0.625, 0.8467, 0.625, 0.9113, 0.6083, 0.9113, 0.6083, 0.9113, 0.6083, 0.8467, 0.6083, 0.8467, 0.6083, 0.9113, 0.625, 0.8467, 0.625, 0.9113, 0.625, 0.9113, 0.625, 0.8467, 0.625, 0.9113, 0.625, 1.0, 0.625, 1.0, 0.625, 0.9113, 0.6083, 1.0, 0.6083, 0.9113, 0.6083, 0.9113, 0.6083, 1.0, 0.3874, 0.9778, 0.3874, 1.0, 0.3874, 1.0, 0.3874, 0.9778, 0.3874, 0.9113, 0.3874, 0.9113, 0.3874, 0.9113, 0.3874, 0.9113, 0.3874, 0.9335, 0.3874, 0.9113, 0.3874, 0.9113, 0.3874, 0.9335, 0.3874, 0.9113, 0.3874, 0.9335, 0.3874, 0.9335, 0.3874, 0.9113, 0.3874, 0.9592, 0.3874, 0.9778, 0.3874, 0.9778, 0.3874, 0.9592, 0.3874, 0.9556, 0.3874, 0.9556, 0.3874, 0.9556, 0.3874, 0.9556, 0.3874, 0.9113, 0.3874, 0.9335, 0.3874, 0.9335, 0.3874, 0.9113, 0.3874, 0.9778, 0.3874, 1.0, 0.3874, 1.0, 0.3874, 1.0, 0.3874, 0.9778, 0.3874, 0.9592, 0.3874, 0.9556, 0.3874, 0.9335, 0.3874, 0.9113, 0.3874, 0.9113, 0.3874, 0.9113, 0.3874, 0.9556, 0.3874, 0.9592, 0.3874, 0.9778, 0.3874, 0.9556, 0.3874, 0.9592, 0.3874, 0.9592, 0.3874, 0.9556, 0.3874, 0.9556, 0.3874, 0.9592, 0.3874, 0.9592, 0.3874, 0.9556, 0.3874, 0.9592, 0.3874, 0.9592, 0.3874, 0.9592, 0.3874, 0.9592, 0.3874, 0.9592, 0.3874, 0.9556, 0.3874, 0.9556, 0.3874, 0.9592, 0.3874, 0.9778, 0.3874, 1.0, 0.3874, 1.0, 0.3874, 0.9778, 0.3874, 0.9778, 0.3874, 1.0, 0.3874, 1.0, 0.3874, 0.9778, 0.3874, 0.0, 0.3874, 0.0, 0.3874, 0.0, 0.3874, 0.0, 0.3874, 0.9778, 0.3874, 0.9778, 0.3874, 0.9778, 0.3874, 0.9778, 0.3874, 0.9778, 0.3874, 1.0, 0.3874, 1.0, 0.3874, 0.9778, 0.3874, 0.0, 0.3874, 0.0, 0.3874, 0.0, 0.3874, 0.0, 0.3874, 1.0, 0.3874, 0.9778, 0.3874, 0.9778, 0.3874, 1.0, 0.3874, 0.9778, 0.3874, 0.9778, 0.3874, 0.9778, 0.3874, 0.9778, 0.3874, 0.8467, 0.3874, 0.8467, 0.3874, 0.8467, 0.3874, 0.8467, 0.3874, 0.8467, 0.3874, 0.8467, 0.3874, 0.8467, 0.3874, 0.8467, 0.3874, 0.8467, 0.3874, 0.8467, 0.3874, 0.8467, 0.3874, 0.8467, 0.3874, 0.8467, 0.3874, 0.8467, 0.3874, 0.8467, 0.3874, 0.8467, 0.3874, 0.9113, 0.3874, 0.9335, 0.3874, 0.9335, 0.3874, 0.9113, 0.3874, 0.9335, 0.3874, 0.9113, 0.3874, 0.9113, 0.3874, 0.9335, 0.3874, 0.9113, 0.3874, 0.9113, 0.3874, 0.9113, 0.3874, 0.9113, 0.3874, 0.9335, 0.3874, 0.9335, 0.3874, 0.9335, 0.3874, 0.9335, 0.3874, 0.9335, 0.3874, 0.9335, 0.3874, 0.9335, 0.3874, 0.9335, 0.3874, 0.9113, 0.3874, 0.9113, 0.3874, 0.9113, 0.3874, 0.9113, 0.3874, 0.9335, 0.3874, 0.9113, 0.3874, 0.9113, 0.3874, 0.9335, 0.3874, 0.9113, 0.3874, 0.9335, 0.3874, 0.9335, 0.3874, 0.9113, 0.3874, 0.9335, 0.3874, 0.9335, 0.3874, 0.9335, 0.3874, 0.9335, 0.3874, 0.9335, 0.3874, 0.9335, 0.3874, 0.9335, 0.3874, 0.9335, 0.3874, 0.9335, 0.3874, 0.9335, 0.3874, 0.9335, 0.3874, 0.9335, 0.3874, 0.9335, 0.3874, 0.9335, 0.3874, 0.9335, 0.3874, 0.9335, 0.3874, 0.9556, 0.3874, 0.9556, 0.3874, 0.9556, 0.3874, 0.9556, 0.3874, 0.9556, 0.3874, 0.9592, 0.3874, 0.9592, 0.3874, 0.9556, 0.3874, 0.9592, 0.3874, 0.9592, 0.3874, 0.9592, 0.3874, 0.9592, 0.3874, 0.9592, 0.3874, 0.9556, 0.3874, 0.9556, 0.3874, 0.9592, 0.3874, 1.0, 0.3874, 0.9778, 0.3874, 0.9778, 0.3874, 1.0, 0.3874, 0.9778, 0.3874, 1.0, 0.3874, 1.0, 0.3874, 0.9778, 0.3874, 0.0, 0.3874, 0.0, 0.3874, 0.0, 0.3874, 0.0, 0.3874, 0.9778, 0.3874, 0.9778, 0.3874, 0.9778, 0.3874, 0.9778, 0.3874, 0.9778, 0.3874, 0.9778, 0.3874, 0.9778, 0.3874, 0.9778, 0.3874, 0.9778, 0.3874, 1.0, 0.3874, 1.0, 0.3874, 0.9778, 0.3874, 0.0, 0.3874, 0.0, 0.3874, 0.0, 0.3874, 0.0, 0.3874, 0.9778, 0.3874, 1.0, 0.3874, 1.0, 0.3874, 0.9778, 0.3874, 0.9778, 0.3874, 1.0, 0.3874, 1.0, 0.3874, 0.9778, 0.3874, 0.0, 0.3874, 0.0, 0.3874, 0.0, 0.3874, 0.0, 0.3874, 1.0, 0.3874, 0.9778, 0.3874, 0.9778, 0.3874, 1.0, 0.3874, 0.9778, 0.3874, 0.9778, 0.3874, 0.9778, 0.3874, 0.9778, 0.3874, 1.0, 0.3874, 0.9778, 0.3874, 0.9778, 0.3874, 1.0, 0.3874, 0.9778, 0.3874, 0.9778, 0.3874, 0.9778, 0.3874, 0.9778, 0.3874, 1.0, 0.3874, 0.9778, 0.3874, 0.9778, 0.3874, 1.0, 0.3874, 0.0, 0.3874, 0.0, 0.3874, 0.0, 0.3874, 0.0, 0.7217, 0.75, 0.625, 0.75, 0.625, 0.75, 0.6733, 0.75, 0.7217, 0.75, 0.625, 0.75, 0.625, 0.5, 0.625, 0.5, 0.625, 0.625, 0.625, 0.75, 0.7217, 0.5, 0.7217, 0.75, 0.7217, 0.75, 0.7217, 0.625, 0.7217, 0.5, 0.625, 0.4517, 0.625, 0.4033, 0.625, 0.4033, 0.625, 0.4517, 0.7217, 0.5, 0.7217, 0.625, 0.7217, 0.625, 0.7217, 0.5, 0.7217, 0.75, 0.6733, 0.75, 0.6733, 0.75, 0.7217, 0.75, 0.7217, 0.5, 0.7217, 0.625, 0.7217, 0.625, 0.7217, 0.5, 0.625, 0.5, 0.625, 0.4517, 0.625, 0.4517, 0.625, 0.5, 0.625, 0.625, 0.625, 0.5, 0.625, 0.5, 0.625, 0.625, 0.7217, 0.625, 0.7217, 0.75, 0.7217, 0.75, 0.7217, 0.625, 0.625, 0.75, 0.625, 0.625, 0.625, 0.625, 0.625, 0.75, 0.6733, 0.75, 0.625, 0.75, 0.625, 0.75, 0.6733, 0.75, 0.625, 0.625, 0.625, 0.5, 0.625, 0.5, 0.625, 0.625, 0.7217, 0.625, 0.7217, 0.75, 0.7217, 0.75, 0.7217, 0.625, 0.625, 0.75, 0.625, 0.625, 0.625, 0.625, 0.625, 0.75, 0.6733, 0.75, 0.625, 0.75, 0.625, 0.75, 0.6733, 0.75, 0.625, 0.4517, 0.625, 0.4033, 0.625, 0.4033, 0.625, 0.4517, 0.7217, 0.75, 0.6733, 0.75, 0.6733, 0.75, 0.7217, 0.75, 0.625, 0.5, 0.625, 0.4517, 0.625, 0.4517, 0.625, 0.5, 0.625, 0.5, 0.625, 0.4517, 0.625, 0.4517, 0.625, 0.5, 0.7217, 0.75, 0.6733, 0.75, 0.6733, 0.75, 0.7217, 0.75, 0.625, 0.4517, 0.625, 0.4033, 0.625, 0.4033, 0.625, 0.4517, 0.6733, 0.75, 0.625, 0.75, 0.625, 0.75, 0.6733, 0.75, 0.625, 0.75, 0.625, 0.625, 0.625, 0.625, 0.625, 0.75, 0.7217, 0.625, 0.7217, 0.75, 0.7217, 0.75, 0.7217, 0.625, 0.625, 0.625, 0.625, 0.5, 0.625, 0.5, 0.625, 0.625, 0.7217, 0.5, 0.7217, 0.625, 0.7217, 0.625, 0.7217, 0.5, 0.7217, 0.5, 0.7217, 0.625, 0.7217, 0.625, 0.7217, 0.5, 0.625, 0.625, 0.625, 0.5, 0.625, 0.5, 0.625, 0.625, 0.7217, 0.625, 0.7217, 0.75, 0.7217, 0.75, 0.7217, 0.625, 0.625, 0.75, 0.625, 0.625, 0.625, 0.625, 0.625, 0.75, 0.6733, 0.75, 0.625, 0.75, 0.625, 0.75, 0.6733, 0.75, 0.625, 0.4517, 0.625, 0.4033, 0.625, 0.4033, 0.625, 0.4517, 0.7217, 0.75, 0.6733, 0.75, 0.6733, 0.75, 0.7217, 0.75, 0.625, 0.5, 0.625, 0.4517, 0.625, 0.4517, 0.625, 0.5, 0.0, 0.0, 0.0, 0.0, 0.0, 0.0, 0.0, 0.0, 0.0, 0.0, 0.0, 0.0, 0.0, 0.0, 0.0, 0.0, 0.5296, 0.0, 0.3874, 0.0, 0.3874, 0.0, 0.5296, 0.0, 0.5296, 0.25, 0.6083, 0.25, 0.6083, 0.25, 0.5296, 0.25, 0.3874, 0.25, 0.5296, 0.25, 0.5296, 0.25, 0.3874, 0.25, 0.3874, 0.0, 0.3874, 0.25, 0.3874, 0.25, 0.3874, 0.0, 0.6083, 0.0, 0.5296, 0.0, 0.5296, 0.0, 0.6083, 0.0, 0.6083, 0.25, 0.6083, 0.0, 0.6083, 0.0, 0.6083, 0.25, 0.3874, 0.0, 0.5296, 0.0, 0.6083, 0.0, 0.6083, 0.25, 0.5296, 0.25, 0.3874, 0.25, 0.0, 0.0, 0.0, 0.0, 0.0, 0.0, 0.0, 0.0, 0.0, 0.0, 0.0, 0.0, 0.0, 0.0, 0.0, 0.0, 0.0, 0.0, 0.0, 0.0, 0.0, 0.0, 0.0, 0.0, 0.0, 0.0, 0.0, 0.0, 0.0, 0.0, 0.0, 0.0, 0.0, 0.0, 0.0, 0.0, 0.0, 0.0, 0.0, 0.0, 0.0, 0.0, 0.0, 0.0, 0.0, 0.0, 0.0, 0.0, 0.0, 0.0, 0.0, 0.0, 0.0, 0.0, 0.0, 0.0, 0.0, 0.0, 0.0, 0.0, 0.0, 0.0, 0.0, 0.0, 0.3874, 0.25, 0.125, 0.5, 0.2137, 0.5, 0.2783, 0.5, 0.375, 0.5, 0.0, 0.0, 0.0, 0.0, 0.625, 0.4517, 0.625, 0.4033, 0.7217, 0.625, 0.7217, 0.75, 0.6733, 0.75, 0.625, 0.75, 0.625, 0.625, 0.625, 0.5, 0.3874, 0.75, 0.5296, 0.75, 0.6083, 0.75, 0.6083, 0.8467, 0.5296, 0.8467, 0.3874, 0.8467, 0.3874, 0.7983, 0.3874, 0.7742, 0.0, 0.0, 0.0, 0.0, 0.0, 0.0, 0.0, 0.0, 0.0, 0.0, 0.0, 0.0, 0.0, 0.0, 0.0, 0.0, 0.0, 0.0, 0.0, 0.0, 0.0, 0.0, 0.3874, 0.25, 0.6083, 0.5, 0.0, 0.0, 0.0, 0.0, 0.0, 0.0, 0.0, 0.0, 0.3874, 0.75, 0.3874, 0.75, 0.3874, 0.75, 0.3874, 0.75, 0.5296, 0.75, 0.6083, 0.75, 0.0, 0.0, 0.0, 0.0, 0.0, 0.0, 0.0, 0.0, 0.0, 0.0, 0.0, 0.0, 0.0, 0.0, 0.0, 0.0, 0.0, 0.0, 0.3179, 0.8468, 0.3438, 0.808, 0.3874, 0.8467, 0.3874, 0.9113, 0.3438, 0.808, 0.3438, 0.808, 0.3179, 0.8468, 0.3179, 0.8468, 0.2137, 0.75, 0.2783, 0.75, 0.3438, 0.808, 0.3179, 0.8468, 0.0, 0.0, 0.0, 0.0, 0.0, 0.0, 0.0, 0.0, 0.0, 0.0, 0.0, 0.0, 0.0, 0.0, 0.0, 0.0, 0.0, 0.0, 0.0, 0.0, 0.0, 0.0, 0.0, 0.0, 0.5296, 0.0, 0.3874, 0.0, 0.3874, 0.0, 0.5296, 0.0, 0.0, 0.0, 0.0, 0.0, 0.0, 0.0, 0.0, 0.0, 0.0, 0.0, 0.0, 0.0, 0.0, 0.0, 0.0, 0.0, 0.0, 0.0, 0.0, 0.0, 0.0, 0.0, 0.0, 0.0, 0.0, 0.0, 0.6083, 0.0, 0.0, 0.0, 0.0, 0.0, 0.0, 0.0, 0.0, 0.0, 0.3874, 0.0, 0.3874, 0.0, 0.3874, 0.0, 0.3874, 0.0, 0.6083, 0.0, 0.6083, 0.0, 0.6083, 0.0, 0.6083, 0.0, 0.6083, 1.0, 0.6083, 0.9113, 0.0, 0.0, 0.3874, 0.9113, 0.3874, 0.9556, 0.3874, 0.9592, 0.3874, 0.9778, 0.3874, 1.0, 0.3874, 1.0, 0.3874, 0.9778, 0.3874, 0.9592, 0.3874, 0.9556, 0.0, 0.0, 0.5296, 0.9113, 0.6083, 0.9113, 0.6083, 1.0, 0.0, 0.0, 0.0, 0.0, 0.0, 0.0, 0.0, 0.0, 0.0, 0.0, 0.0, 0.0, 0.0, 0.0, 0.0, 0.0, 0.0, 0.0, 0.0, 0.0, 0.0, 0.0, 0.0, 0.0, 0.0, 0.0, 0.0, 0.0])
me_cube_003.materials.append(mat_material_001)
me_cube_003.materials.append(mat_material_002)
me_cube_003.materials.append(mat_material_003)
me_cube_003.materials.append(mat_material_004)
me_cube_003.materials.append(mat_material_005)
me_cube_003.use_remesh_fix_poles = True
me_cube_003.use_remesh_preserve_attributes = False
me_cube_003.use_mirror_vertex_groups = False
me_cube_003.update()
me_cube = bpy.data.meshes.new('Cube')
me_cube.from_pydata([(-1.0, -1.0, -1.0), (-1.0, -1.0, 1.0), (-1.0, 1.0, -1.0), (-1.0, 1.0, 1.0), (1.0, -1.0, -1.0), (1.0, -1.0, 1.0), (1.0, 1.0, -1.0), (1.0, 1.0, 1.0)], [], [(0, 1, 3, 2), (2, 3, 7, 6), (6, 7, 5, 4), (4, 5, 1, 0), (2, 6, 4, 0), (7, 3, 1, 5)])
_uv = me_cube.uv_layers.new(name='UVMap')
_uv.uv.foreach_set('vector', [0.375, 0.0, 0.625, 0.0, 0.625, 0.25, 0.375, 0.25, 0.375, 0.25, 0.625, 0.25, 0.625, 0.5, 0.375, 0.5, 0.375, 0.5, 0.625, 0.5, 0.625, 0.75, 0.375, 0.75, 0.375, 0.75, 0.625, 0.75, 0.625, 1.0, 0.375, 1.0, 0.125, 0.5, 0.375, 0.5, 0.375, 0.75, 0.125, 0.75, 0.625, 0.5, 0.875, 0.5, 0.875, 0.75, 0.625, 0.75])
me_cube.materials.append(mat_material_006)
me_cube.use_remesh_fix_poles = True
me_cube.use_remesh_preserve_attributes = False
me_cube.use_mirror_vertex_groups = False
me_cube.update()

# ---- objects
ob_house = bpy.data.objects.new('House', me_cube_003)
ob_window = bpy.data.objects.new('Window', me_cube)

# ---- transforms, parenting, visibility, modifiers, constraints
ob_house.location = (0.0, 0.0, 0.0)
ob_house.scale = (40.0, 40.0, 40.0)
ob_house.lineart.crease_threshold = 0.0
ob_window.location = (-57.23, -3.932, 15.86)
ob_window.scale = (14.83, 0.1695, 16.43)
ob_window.lineart.crease_threshold = 0.0

# ---- collection membership
col_collection.objects.link(ob_house)
col_collection.objects.link(ob_window)

# ---- scene / render settings (as saved in the file)
scene.frame_start = 1; scene.frame_end = 250; scene.frame_set(1)
scene.render.engine = 'BLENDER_EEVEE_NEXT'
scene.cycles.use_denoising = False
scene.cycles.samples = 128
scene.cycles.sampling_pattern = 'TABULATED_SOBOL'
scene.cycles.use_adaptive_sampling = False
scene.cycles.use_light_tree = False
scene.view_settings.view_transform = 'Filmic'
bpy.context.view_layer.update()

# ---- added for rendering (the .blend has no active camera and no usable light): camera, sun
cam_auto = bpy.data.cameras.new('AutoCamera')
cam_auto.lens = 50.0
cam_auto.sensor_width = 36.0
cam_auto.clip_end = 3776.59
ob_auto_camera = bpy.data.objects.new('AutoCamera', cam_auto)
scene.collection.objects.link(ob_auto_camera)
ob_auto_camera.location = (207.465, -238.37, 218.086)
ob_auto_camera.rotation_euler = (1.09748, -7.21219e-08, 0.694738)
scene.camera = ob_auto_camera
light_auto_sun = bpy.data.lights.new('AutoSun', 'SUN')
light_auto_sun.energy = 3.0
light_auto_sun.angle = 0.0523599
ob_auto_sun = bpy.data.objects.new('AutoSun', light_auto_sun)
scene.collection.objects.link(ob_auto_sun)
ob_auto_sun.rotation_euler = (0.872665, 0.174533, 0.523599)
bpy.context.view_layer.update()
